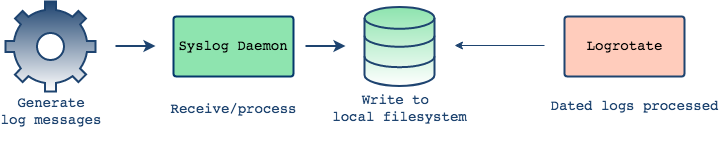

The diagram above was exported from draw.io. Its source (the exported page's mxGraphModel, read from the mxfile embedded in the PNG):
<mxGraphModel dx="1426" dy="783" grid="1" gridSize="10" guides="1" tooltips="1" connect="1" arrows="1" fold="1" page="1" pageScale="1" pageWidth="1000" pageHeight="550" math="0" shadow="0">
  <root>
    <mxCell id="0" />
    <mxCell id="1" parent="0" />
    <mxCell id="wogl3N-PSRHbc7priqTI-1" value="" style="html=1;verticalLabelPosition=bottom;align=center;labelBackgroundColor=#ffffff;verticalAlign=top;strokeWidth=2;strokeColor=#1E4470;fillColor=#1E4470;shadow=0;dashed=0;shape=mxgraph.ios7.icons.settings;gradientColor=#ffffff;" vertex="1" parent="1">
      <mxGeometry x="160" y="211" width="90" height="90" as="geometry" />
    </mxCell>
    <mxCell id="wogl3N-PSRHbc7priqTI-2" value="&lt;pre style=&quot;font-size: 14px&quot;&gt;Generate&lt;br&gt;log messages&lt;br&gt;&lt;/pre&gt;" style="text;html=1;strokeColor=none;fillColor=none;align=center;verticalAlign=middle;whiteSpace=wrap;rounded=0;fontColor=#1E4470;" vertex="1" parent="1">
      <mxGeometry x="185" y="311" width="40" height="20" as="geometry" />
    </mxCell>
    <mxCell id="wogl3N-PSRHbc7priqTI-3" value="" style="endArrow=classic;html=1;fontColor=#1E4470;strokeColor=#1E4470;strokeWidth=2;" edge="1" parent="1">
      <mxGeometry width="50" height="50" relative="1" as="geometry">
        <mxPoint x="270" y="255.5" as="sourcePoint" />
        <mxPoint x="310" y="255.5" as="targetPoint" />
      </mxGeometry>
    </mxCell>
    <mxCell id="wogl3N-PSRHbc7priqTI-4" value="&lt;pre style=&quot;font-size: 14px&quot;&gt;Syslog Daemon&lt;/pre&gt;" style="rounded=1;whiteSpace=wrap;html=1;strokeColor=#05386B;strokeWidth=2;fillColor=#8EE4AF;arcSize=5;" vertex="1" parent="1">
      <mxGeometry x="328" y="226" width="120" height="60" as="geometry" />
    </mxCell>
    <mxCell id="wogl3N-PSRHbc7priqTI-5" value="&lt;pre style=&quot;font-size: 14px&quot;&gt;Receive/process&lt;br&gt;&lt;/pre&gt;" style="text;html=1;strokeColor=none;fillColor=none;align=center;verticalAlign=middle;whiteSpace=wrap;rounded=0;fontColor=#1E4470;" vertex="1" parent="1">
      <mxGeometry x="368" y="308" width="40" height="20" as="geometry" />
    </mxCell>
    <mxCell id="wogl3N-PSRHbc7priqTI-6" value="" style="endArrow=classic;html=1;fontColor=#1E4470;strokeColor=#1E4470;strokeWidth=2;" edge="1" parent="1">
      <mxGeometry width="50" height="50" relative="1" as="geometry">
        <mxPoint x="460" y="255.5" as="sourcePoint" />
        <mxPoint x="500" y="255.5" as="targetPoint" />
      </mxGeometry>
    </mxCell>
    <mxCell id="wogl3N-PSRHbc7priqTI-9" value="" style="html=1;verticalLabelPosition=bottom;align=center;labelBackgroundColor=#ffffff;verticalAlign=top;strokeWidth=2;strokeColor=#1E4470;fillColor=#8EE4AF;shadow=0;dashed=0;shape=mxgraph.ios7.icons.data;gradientColor=#ffffff;" vertex="1" parent="1">
      <mxGeometry x="519" y="216.5" width="70" height="79" as="geometry" />
    </mxCell>
    <mxCell id="wogl3N-PSRHbc7priqTI-10" value="&lt;pre style=&quot;font-size: 14px&quot;&gt;Write to &lt;br&gt;local filesystem&lt;br&gt;&lt;/pre&gt;" style="text;html=1;strokeColor=none;fillColor=none;align=center;verticalAlign=middle;whiteSpace=wrap;rounded=0;direction=south;fontColor=#1E4470;fontSize=14;" vertex="1" parent="1">
      <mxGeometry x="544" y="298" width="20" height="40" as="geometry" />
    </mxCell>
    <mxCell id="wogl3N-PSRHbc7priqTI-12" value="" style="endArrow=classic;html=1;fontSize=14;fontColor=#1E4470;strokeColor=#1E4470;" edge="1" parent="1">
      <mxGeometry width="50" height="50" relative="1" as="geometry">
        <mxPoint x="699" y="255" as="sourcePoint" />
        <mxPoint x="609" y="255" as="targetPoint" />
      </mxGeometry>
    </mxCell>
    <mxCell id="wogl3N-PSRHbc7priqTI-14" value="&lt;pre style=&quot;font-size: 14px&quot;&gt;Logrotate&lt;/pre&gt;" style="rounded=1;whiteSpace=wrap;html=1;strokeColor=#1E4470;strokeWidth=2;fillColor=#ffccbc;arcSize=5;" vertex="1" parent="1">
      <mxGeometry x="719" y="226" width="120" height="60" as="geometry" />
    </mxCell>
    <mxCell id="wogl3N-PSRHbc7priqTI-16" value="&lt;pre style=&quot;font-size: 14px&quot;&gt;Dated logs processed&lt;br&gt;&lt;/pre&gt;" style="text;html=1;strokeColor=none;fillColor=none;align=center;verticalAlign=middle;whiteSpace=wrap;rounded=0;direction=south;fontColor=#1E4470;fontSize=14;" vertex="1" parent="1">
      <mxGeometry x="779" y="295.5" width="20" height="40" as="geometry" />
    </mxCell>
  </root>
</mxGraphModel>